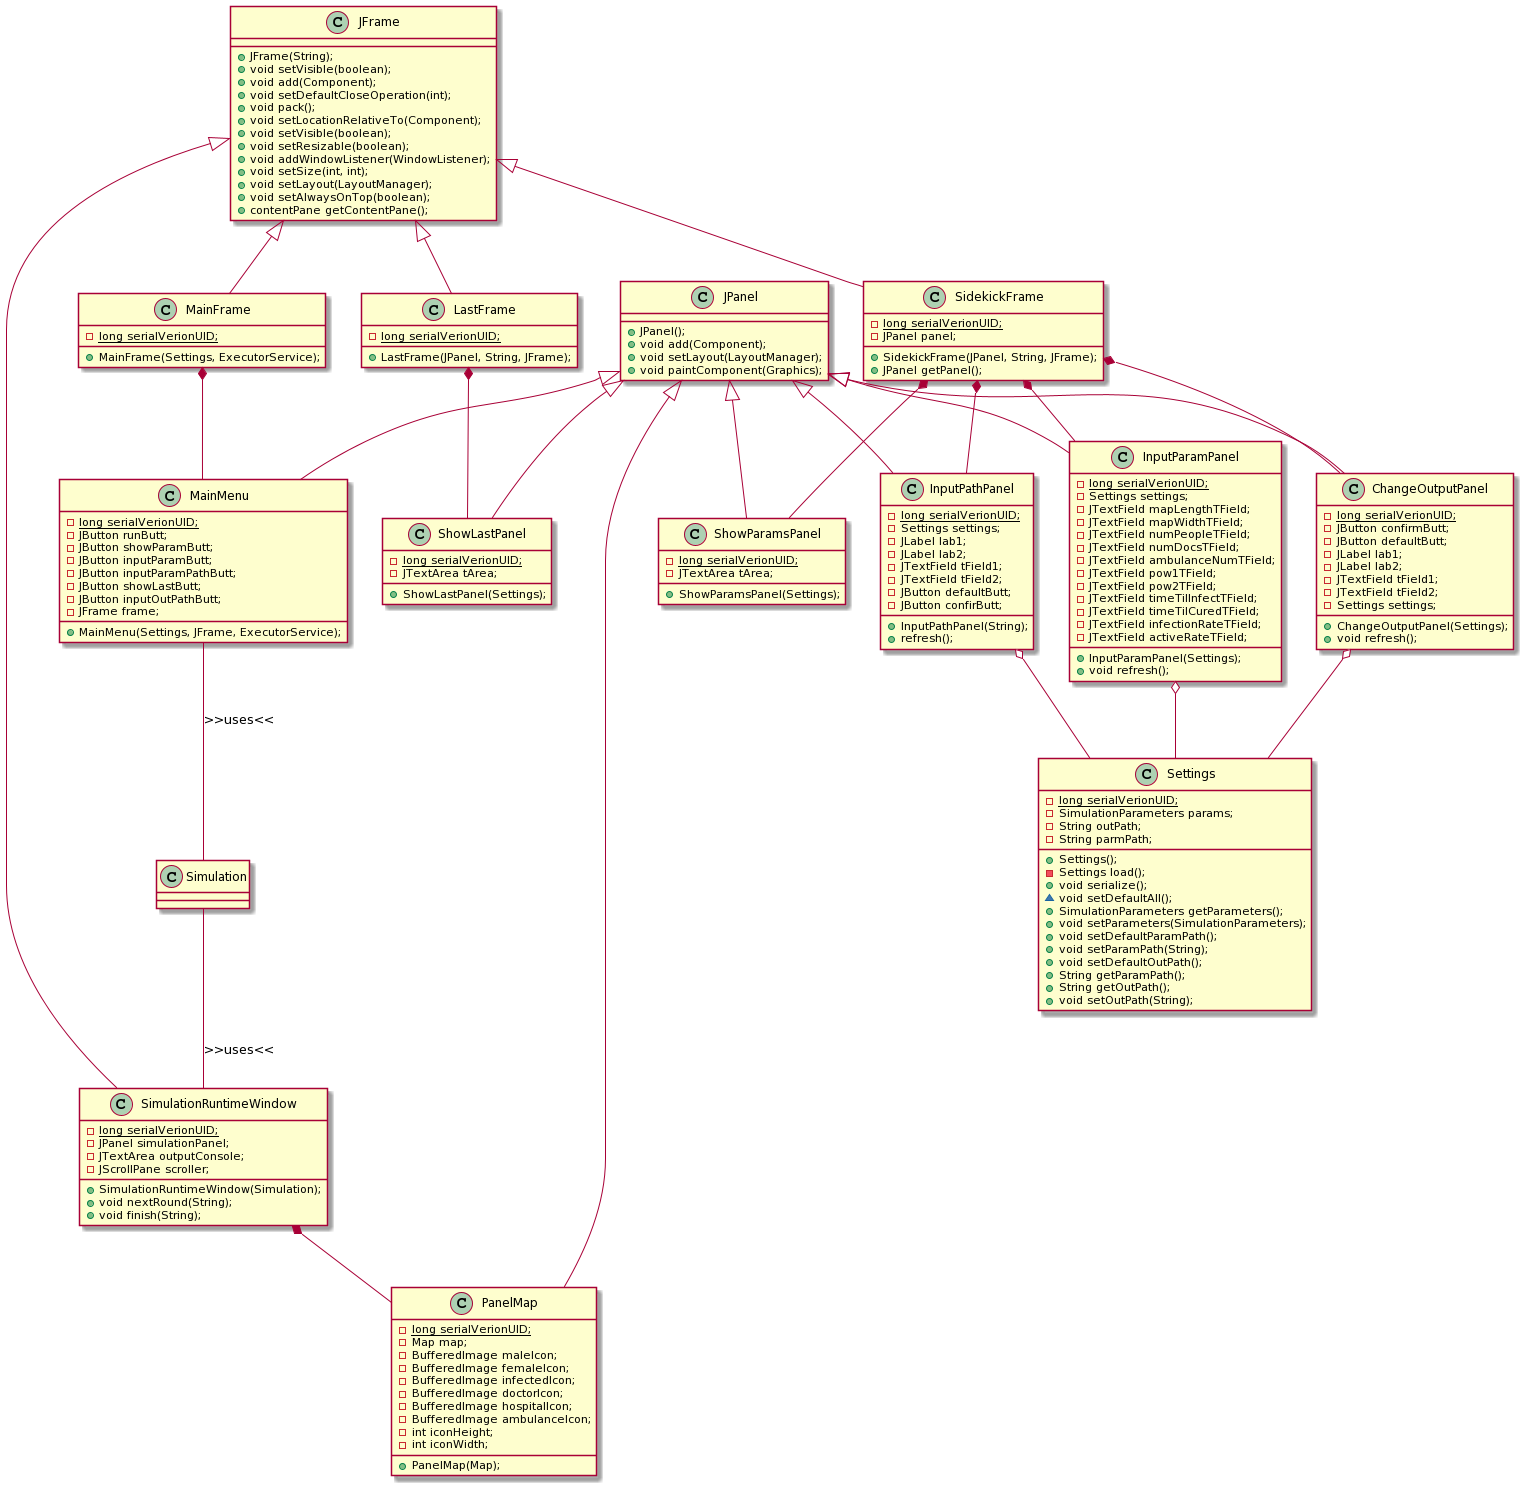

The diagram above was rendered by PlantUML. Its source (embedded in the PNG):
@startuml
class JFrame {
    + JFrame(String);
    + void setVisible(boolean);
    + void add(Component);
    + void setDefaultCloseOperation(int);
    + void pack();
    + void setLocationRelativeTo(Component);
    + void setVisible(boolean);
    + void setResizable(boolean);
    + void addWindowListener(WindowListener);
    + void setSize(int, int);
    + void setLayout(LayoutManager);
    + void setAlwaysOnTop(boolean);
    + contentPane getContentPane(); 
}

class JPanel {
    + JPanel();
    + void add(Component);
    + void setLayout(LayoutManager);
    + void paintComponent(Graphics);

}

class LastFrame {
    - {static} long serialVerionUID;
    + LastFrame(JPanel, String, JFrame);
}

class MainFrame {
    - {static} long serialVerionUID;
    + MainFrame(Settings, ExecutorService);
}

class SidekickFrame {
    - {static} long serialVerionUID;
    - JPanel panel;
    + SidekickFrame(JPanel, String, JFrame);
    + JPanel getPanel();
}

class SimulationRuntimeWindow{
    - {static} long serialVerionUID;
    - JPanel simulationPanel;
    - JTextArea outputConsole;
    - JScrollPane scroller;
    + SimulationRuntimeWindow(Simulation);
    + void nextRound(String);
    + void finish(String);
}

class ChangeOutputPanel {
    - {static} long serialVerionUID;
    - JButton confirmButt;
    - JButton defaultButt;
    - JLabel lab1;
    - JLabel lab2;
    - JTextField tField1;
    - JTextField tField2;
    - Settings settings;
    + ChangeOutputPanel(Settings);
    + void refresh();
}

class InputParamPanel{
    - {static} long serialVerionUID;
    - Settings settings;
    - JTextField mapLengthTField;
    - JTextField mapWidthTField;
    - JTextField numPeopleTField;
    - JTextField numDocsTField;
    - JTextField ambulanceNumTField;
    - JTextField pow1TField;
    - JTextField pow2TField;
    - JTextField timeTilInfectTField;
    - JTextField timeTilCuredTField;
    - JTextField infectionRateTField;
    - JTextField activeRateTField;
    + InputParamPanel(Settings);
    + void refresh();
}

class InputPathPanel {
    - {static} long serialVerionUID;
    - Settings settings;
    - JLabel lab1;
    - JLabel lab2;
    - JTextField tField1;
    - JTextField tField2;
    - JButton defaultButt;
    - JButton confirButt;
    + InputPathPanel(String);
    + refresh();
}

class MainMenu {
    - {static} long serialVerionUID;
    - JButton runButt;
    - JButton showParamButt;
    - JButton inputParamButt;
    - JButton inputParamPathButt;
    - JButton showLastButt;
    - JButton inputOutPathButt;
    - JFrame frame;
    + MainMenu(Settings, JFrame, ExecutorService);
}

class PanelMap {
    - {static} long serialVerionUID;
    - Map map;
    - BufferedImage maleIcon;
    - BufferedImage femaleIcon;
    - BufferedImage infectedIcon;
    - BufferedImage doctorIcon;
    - BufferedImage hospitalIcon;
    - BufferedImage ambulanceIcon;
    - int iconHeight;
    - int iconWidth;
    + PanelMap(Map);
}

class ShowLastPanel {
    - {static} long serialVerionUID;
    - JTextArea tArea;
    + ShowLastPanel(Settings);
}

class ShowParamsPanel {
    - {static} long serialVerionUID;
    - JTextArea tArea;
    + ShowParamsPanel(Settings);
}

class Settings{
    - {static} long serialVerionUID;
    - SimulationParameters params;
    - String outPath;
    - String parmPath;
    + Settings();
    - Settings load();
    + void serialize();
    ~ void setDefaultAll();
    + SimulationParameters getParameters();
    + void setParameters(SimulationParameters);
    + void setDefaultParamPath();
    + void setParamPath(String);
    + void setDefaultOutPath();
    + String getParamPath();
    + String getOutPath();
    + void setOutPath(String);
}

JFrame<|--MainFrame
JFrame<|--SidekickFrame
JFrame<|--SimulationRuntimeWindow
JFrame<|-- LastFrame
JPanel<|--ChangeOutputPanel
JPanel<|--InputParamPanel
JPanel<|--InputPathPanel
JPanel<|--MainMenu
JPanel<|--PanelMap
JPanel<|--ShowLastPanel
JPanel<|--ShowParamsPanel

SidekickFrame *-- ChangeOutputPanel
SidekickFrame *-- InputParamPanel
SidekickFrame *-- InputPathPanel
SidekickFrame *-- ShowParamsPanel
MainFrame *-- MainMenu
LastFrame *-- ShowLastPanel
SimulationRuntimeWindow *-- PanelMap
InputParamPanel o-- Settings
InputPathPanel o-- Settings
ChangeOutputPanel o-- Settings
MainMenu -- Simulation :>>uses<<
Simulation -- SimulationRuntimeWindow: >>uses<<
@enduml